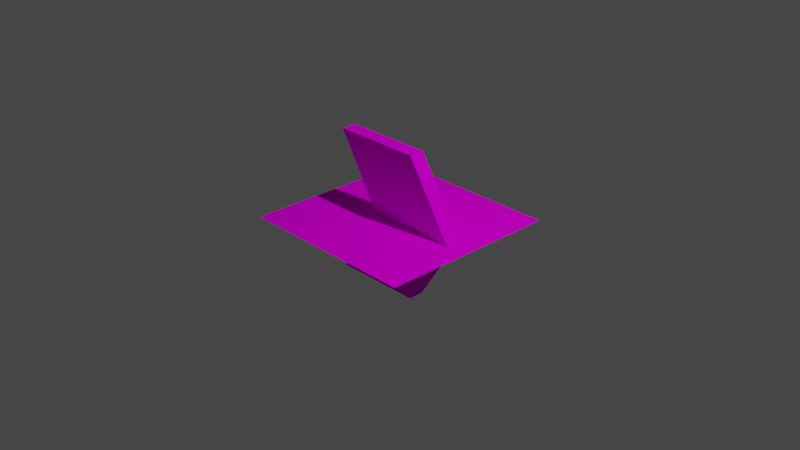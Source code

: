 # Source: arrow.blend  (saved by Blender 2.80.75; exported with 4.5.12 LTS)
import bpy
from mathutils import Matrix  # noqa: F401  (used for matrix-valued properties, if any)

bpy.ops.wm.read_factory_settings(use_empty=True)
scene = bpy.context.scene
scene.name = 'Scene'

# ---- collections
col_collection = bpy.data.collections.new('Collection'); scene.collection.children.link(col_collection)

# ---- images (referenced by path relative to the original .blend; pixels are not part of the script)
import os
ASSET_DIR = os.environ.get("B2B_ASSET_DIR", "")  # directory of the original .blend (textures are referenced by path, not embedded)
HERE = os.path.dirname(os.path.abspath(__file__))  # packed textures are extracted next to this script under _unpacked/

def load_image(name, relpath, width, height, colorspace="sRGB"):
    """Load a texture the original file referenced (path relative to the .blend, or extracted next to this script)."""
    p = next((c for c in (os.path.join(HERE, relpath), os.path.join(ASSET_DIR, relpath)) if relpath and os.path.exists(c)), "")
    if p:
        img = bpy.data.images.load(p, check_existing=True)
        img.name = name
    else:  # same state as the original file: an image datablock whose file is absent (Cycles renders it pink)
        img = bpy.data.images.new(name, width, height)
        img.source = "FILE"
        img.filepath = "//" + (relpath or name)
    img.colorspace_settings.name = colorspace
    return img
img_fence_png = load_image('fence.png', 'textures/fence.png', 1024, 1024, 'sRGB')
img_texture = load_image('Texture', 'textures/fence.png', 1024, 1024, 'sRGB')

# ---- materials (node trees are filled in below, after node groups)
mat_material_001 = bpy.data.materials.new('Material.001')
mat_material_001.use_transparent_shadow = False
mat_material_002 = bpy.data.materials.new('Material.002')
mat_material_002.use_transparent_shadow = False

# ---- material node trees
mat_material_001.use_nodes = True; mat_material_001.node_tree.nodes.clear()
_N = mat_material_001.node_tree.nodes; _L = mat_material_001.node_tree.links
n0 = _N.new('ShaderNodeOutputMaterial'); n0.name = 'Material Output'; n0.location = (300, 300)
n1 = _N.new('ShaderNodeBsdfDiffuse'); n1.name = 'Diffuse BSDF'; n1.location = (52, 295)
n2 = _N.new('ShaderNodeTexImage'); n2.name = 'Image Texture'; n2.location = (-295, 369)
n2.image = img_fence_png
_L.new(n2.outputs[0], n1.inputs[0])
_L.new(n1.outputs[0], n0.inputs[0])
n0.is_active_output = True
mat_material_002.use_nodes = True; mat_material_002.node_tree.nodes.clear()
_N = mat_material_002.node_tree.nodes; _L = mat_material_002.node_tree.links
n0 = _N.new('ShaderNodeOutputMaterial'); n0.name = 'Material Output'; n0.location = (300, 300)
n1 = _N.new('ShaderNodeTexImage'); n1.name = 'Image Texture'; n1.location = (-305, 314)
n1.image = img_texture
n2 = _N.new('ShaderNodeBsdfDiffuse'); n2.name = 'Diffuse BSDF'; n2.location = (21, 317)
_L.new(n1.outputs[0], n2.inputs[0])
_L.new(n2.outputs[0], n0.inputs[0])
n0.is_active_output = True

# ---- world
world_world = bpy.data.worlds.new('World'); scene.world = world_world
world_world.use_nodes = True; world_world.node_tree.nodes.clear()
_N = world_world.node_tree.nodes; _L = world_world.node_tree.links
n0 = _N.new('ShaderNodeOutputWorld'); n0.name = 'World Output'; n0.location = (300, 300)
n1 = _N.new('ShaderNodeBackground'); n1.name = 'Background'; n1.location = (10, 300)
n1.inputs[0].default_value = (0.05088, 0.05088, 0.05088, 1.0)
_L.new(n1.outputs[0], n0.inputs[0])
n0.is_active_output = True
world_world.color = (0.05088, 0.05088, 0.05088)
world_world.use_sun_shadow = False
world_world.sun_shadow_jitter_overblur = 0.0

# ---- cameras
cam_camera = bpy.data.cameras.new('Camera')
cam_camera.clip_end = 100.0
cam_camera.ortho_scale = 7.314

# ---- lights
light_light = bpy.data.lights.new('Light', 'POINT')
light_light.transmission_factor = 0.0
light_light.energy = 1000.0
light_light.shadow_soft_size = 0.1
light_light.shadow_maximum_resolution = 0.006
light_light.use_absolute_resolution = True

# ---- meshes
me_plane = bpy.data.meshes.new('Plane')
me_plane.from_pydata([(-1.0, -1.0, 0.0), (1.0, -1.0, 0.0), (-1.0, 1.0, 0.0), (1.0, 1.0, 0.0)], [], [(0, 1, 3, 2)])
_uv = me_plane.uv_layers.new(name='UVMap')
_uv.uv.foreach_set('vector', [0.0, 0.0, 1.0, 0.0, 1.0, 1.0, 0.0, 1.0])
me_plane.materials.append(mat_material_001)
me_plane.use_remesh_preserve_volume = False
me_plane.use_remesh_preserve_attributes = False
me_plane.use_mirror_vertex_groups = False
me_plane.update()
me_cube_001 = bpy.data.meshes.new('Cube.001')
me_cube_001.from_pydata([(-0.7318, -0.7925, 0.08443), (-0.7318, -0.7925, -0.08443), (-0.7318, 0.7924, 0.08443), (-0.7318, 0.7924, -0.08443), (0.269, -0.7925, 0.08443), (0.269, -0.7925, -0.08443), (0.269, 0.7924, 0.08443), (0.269, 0.7924, -0.08443), (-0.241, 0.0009597, 0.08443), (-0.241, 0.0009597, -0.08443), (0.7805, 0.0009597, 0.08443), (0.7805, 0.0009597, -0.08443)], [], [(8, 9, 3, 2), (2, 3, 7, 6), (10, 11, 5, 4), (4, 5, 1, 0), (8, 10, 4, 0), (11, 9, 1, 5), (7, 3, 9, 11), (2, 6, 10, 8), (6, 7, 11, 10), (0, 1, 9, 8)])
_uv = me_cube_001.uv_layers.new(name='UVMap')
_uv.uv.foreach_set('vector', [0.8746, 0.1917, 0.9918, 0.1917, 0.9918, 0.8466, 0.8746, 0.8466, 0.8746, 0.1917, 0.9918, 0.1917, 0.9918, 0.8466, 0.8746, 0.8466, 0.9918, 0.8466, 0.8746, 0.8466, 0.8746, 0.1917, 0.9918, 0.1917, 0.9918, 0.8466, 0.8746, 0.8466, 0.8746, 0.1917, 0.9918, 0.1917, 0.3238, 0.503, 0.8499, 0.503, 0.5865, 0.9117, 0.07093, 0.9117, 0.8499, 0.503, 0.3238, 0.503, 0.07093, 0.09524, 0.5865, 0.09524, 0.5865, 0.9117, 0.07093, 0.9117, 0.3238, 0.503, 0.8499, 0.503, 0.07093, 0.09524, 0.5865, 0.09524, 0.8499, 0.503, 0.3238, 0.503, 0.9918, 0.8466, 0.8746, 0.8466, 0.8746, 0.1917, 0.9918, 0.1917, 0.8746, 0.1917, 0.9918, 0.1917, 0.9918, 0.8466, 0.8746, 0.8466])
me_cube_001.materials.append(mat_material_002)
me_cube_001.use_remesh_preserve_volume = False
me_cube_001.use_remesh_preserve_attributes = False
me_cube_001.use_mirror_vertex_groups = False
me_cube_001.update()

# ---- objects
ob_light = bpy.data.objects.new('Light', light_light)
ob_camera = bpy.data.objects.new('Camera', cam_camera)
ob_plane = bpy.data.objects.new('Plane', me_plane)
ob_cube = bpy.data.objects.new('Cube', me_cube_001)

# ---- transforms, parenting, visibility, modifiers, constraints
ob_light.location = (4.076, 1.005, 5.904)
ob_light.rotation_euler = (0.6503, 0.05522, 1.866)
ob_light.lock_rotations_4d = False
ob_light.empty_display_type = 'ARROWS'
ob_light.color = (0.0, 0.0, 0.0, 0.0)
ob_light.lineart.crease_threshold = 0.0
ob_camera.location = (7.359, -6.926, 4.958)
ob_camera.rotation_euler = (1.109, 0.0, 0.8149)
ob_camera.lock_rotations_4d = False
ob_camera.empty_display_type = 'ARROWS'
ob_camera.color = (0.0, 0.0, 0.0, 0.0)
ob_camera.display_type = 'WIRE'
ob_camera.lineart.crease_threshold = 0.0
ob_plane.location = (0.0, 0.0, 0.0)
ob_plane.lineart.crease_threshold = 0.0
ob_cube.location = (-0.01991, -0.0003723, -0.0002274)
ob_cube.rotation_euler = (1.571, -0.0, 0.0)
ob_cube.lineart.crease_threshold = 0.0

# ---- collection membership
col_collection.objects.link(ob_light)
col_collection.objects.link(ob_camera)
col_collection.objects.link(ob_plane)
col_collection.objects.link(ob_cube)

# ---- scene / render settings (as saved in the file)
scene.camera = ob_camera
scene.frame_start = 1; scene.frame_end = 250; scene.frame_set(1)
scene.render.engine = 'BLENDER_EEVEE_NEXT'
scene.cycles.use_denoising = False
scene.cycles.samples = 128
scene.cycles.sampling_pattern = 'TABULATED_SOBOL'
scene.cycles.use_adaptive_sampling = False
scene.cycles.use_light_tree = False
scene.view_settings.view_transform = 'Filmic'
bpy.context.view_layer.update()
